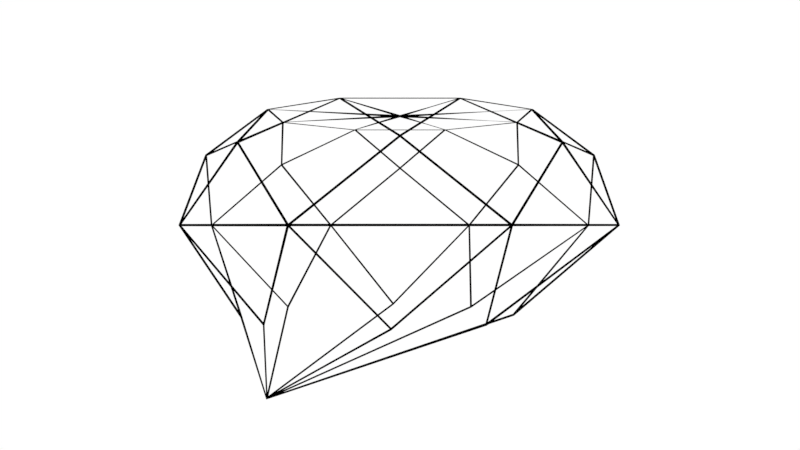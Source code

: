 # Source: jared-nielsen-of-trees-lasers-pg7.blend  (saved by Blender 2.77.0; exported with 4.5.12 LTS)
import bpy
from mathutils import Matrix  # noqa: F401  (used for matrix-valued properties, if any)

bpy.ops.wm.read_factory_settings(use_empty=True)
scene = bpy.context.scene
scene.name = 'Scene'

# ---- collections
col_collection_1 = bpy.data.collections.new('Collection 1'); scene.collection.children.link(col_collection_1)

# ---- materials (node trees are filled in below, after node groups)
mat_material_001 = bpy.data.materials.new('Material.001')
mat_material_001.alpha_threshold = 0.0
mat_material_001.use_transparent_shadow = False
mat_material_001.diffuse_color = (0.0, 0.0, 0.0, 1.0)
mat_material_001.roughness = 0.5

# ---- material node trees

# ---- world
world_world = bpy.data.worlds.new('World'); scene.world = world_world
world_world.color = (1.0, 1.0, 1.0)
world_world.use_sun_shadow = False
world_world.sun_shadow_jitter_overblur = 0.0
world_world.cycles.sampling_method = 'MANUAL'

# ---- cameras
cam_camera = bpy.data.cameras.new('Camera')
cam_camera.clip_end = 100.0
cam_camera.lens = 35.0
cam_camera.sensor_width = 32.0
cam_camera.sensor_height = 18.0
cam_camera.ortho_scale = 7.314
cam_camera.dof.focus_distance = 0.0
cam_camera.dof.aperture_fstop = 128.0

# ---- meshes
me_gem = bpy.data.meshes.new('Gem')
me_gem.from_pydata([(-0.5955, 0.0, -0.7741), (0.0, 0.0, 0.487), (-0.03446, 0.5412, -0.4), (0.3827, 0.9239, 0.0), (0.0, 0.8659, 0.312), (0.2296, 0.5543, 0.487), (0.3482, 0.3827, -0.4), (0.9239, 0.3827, 0.0), (0.6123, 0.6123, 0.312), (0.5543, 0.2296, 0.487), (0.5067, 3.314e-17, -0.4), (0.8814, -0.3827, 0.0), (0.8659, 5.302e-17, 0.312), (0.5543, -0.2296, 0.487), (0.3482, -0.3827, -0.4), (0.3827, -0.9239, 0.0), (0.6123, -0.6123, 0.312), (0.2296, -0.5543, 0.487), (-0.03446, -0.5412, -0.4), (-0.3827, -0.9239, 0.0), (1.06e-16, -0.8659, 0.312), (-0.2296, -0.5543, 0.487), (-0.5492, -0.3827, -0.4), (-0.8875, -0.3827, 0.0), (-0.6123, -0.6123, 0.312), (-0.5543, -0.2296, 0.487), (-0.7087, -9.942e-17, -0.4098), (-0.9239, 0.3827, 0.0), (-0.8659, -1.591e-16, 0.312), (-0.5543, 0.2296, 0.487), (-0.5492, 0.3827, -0.4), (-0.3827, 0.9239, 0.0), (-0.6123, 0.6123, 0.312), (-0.2296, 0.5543, 0.487)], [], [(6, 0, 2, 3), (6, 3, 7), (7, 3, 8), (8, 3, 4, 5), (8, 5, 9), (10, 0, 6, 7), (10, 7, 11), (11, 7, 12), (12, 7, 8, 9), (12, 9, 13), (14, 0, 10, 11), (14, 11, 15), (15, 11, 16), (16, 11, 12, 13), (16, 13, 17), (18, 0, 14, 15), (18, 15, 19), (19, 15, 20), (20, 15, 16, 17), (20, 17, 21), (22, 0, 18, 19), (22, 19, 23), (23, 19, 24), (24, 19, 20, 21), (24, 21, 25), (26, 0, 22, 23), (26, 23, 27), (27, 23, 28), (28, 23, 24, 25), (28, 25, 29), (30, 0, 26, 27), (30, 27, 31), (31, 27, 32), (32, 27, 28, 29), (32, 29, 33), (2, 0, 30, 31), (2, 31, 3), (3, 31, 4), (4, 31, 32, 33), (4, 33, 5), (5, 1, 33), (1, 5, 9), (1, 9, 13), (1, 13, 17), (1, 17, 21), (1, 21, 25), (1, 25, 29), (1, 29, 33)])
me_gem.materials.append(mat_material_001)
me_gem.use_remesh_preserve_volume = False
me_gem.use_remesh_preserve_attributes = False
me_gem.use_mirror_vertex_groups = False
me_gem.update()

# ---- objects
ob_gem = bpy.data.objects.new('Gem', me_gem)
ob_camera = bpy.data.objects.new('Camera', cam_camera)

# ---- transforms, parenting, visibility, modifiers, constraints
ob_gem.location = (0.0, 0.0, 0.0)
ob_gem.scale = (1.0, 0.9999, 1.0)
ob_gem.lineart.crease_threshold = 0.0
_m = ob_gem.modifiers.new('Wireframe', 'WIREFRAME')
_m.thickness = 0.01
ob_camera.location = (0.0, -3.908, 0.0)
ob_camera.rotation_euler = (1.571, 0.0, 0.0)
ob_camera.lock_rotations_4d = False
ob_camera.empty_display_type = 'ARROWS'
ob_camera.color = (0.0, 0.0, 0.0, 0.0)
ob_camera.display_type = 'WIRE'
ob_camera.lineart.crease_threshold = 0.0

# ---- collection membership
col_collection_1.objects.link(ob_gem)
col_collection_1.objects.link(ob_camera)

# ---- scene / render settings (as saved in the file)
scene.camera = ob_camera
scene.frame_start = 1; scene.frame_end = 250; scene.frame_set(1)
scene.render.engine = 'BLENDER_EEVEE_NEXT'
scene.render.resolution_percentage = 50
scene.render.dither_intensity = 0.0
scene.render.film_transparent = True
scene.cycles.use_denoising = False
scene.cycles.samples = 128
scene.cycles.sampling_pattern = 'TABULATED_SOBOL'
scene.cycles.light_sampling_threshold = 0.0
scene.cycles.use_adaptive_sampling = False
scene.cycles.use_light_tree = False
scene.cycles.blur_glossy = 0.0
scene.cycles.sample_clamp_indirect = 0.0
scene.view_settings.view_transform = 'Standard'
bpy.context.view_layer.update()
